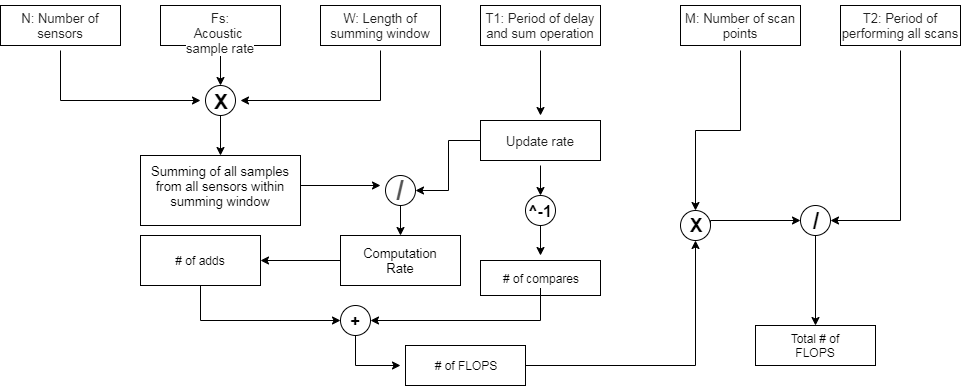

The diagram above was exported from draw.io. Its source (the exported page's mxGraphModel, read from the mxfile embedded in the PNG):
<mxGraphModel dx="1422" dy="762" grid="1" gridSize="10" guides="1" tooltips="1" connect="1" arrows="1" fold="1" page="1" pageScale="1" pageWidth="1100" pageHeight="850" math="0" shadow="0">
  <root>
    <mxCell id="0" />
    <mxCell id="1" parent="0" />
    <mxCell id="SM95ra5p3Yzx7hFJ9fIs-67" value="" style="edgeStyle=orthogonalEdgeStyle;rounded=0;orthogonalLoop=1;jettySize=auto;html=1;" edge="1" parent="1" source="SM95ra5p3Yzx7hFJ9fIs-61" target="SM95ra5p3Yzx7hFJ9fIs-66">
      <mxGeometry relative="1" as="geometry" />
    </mxCell>
    <mxCell id="SM95ra5p3Yzx7hFJ9fIs-61" value="" style="rounded=0;whiteSpace=wrap;html=1;" vertex="1" parent="1">
      <mxGeometry x="380" y="270" width="120" height="50" as="geometry" />
    </mxCell>
    <mxCell id="SM95ra5p3Yzx7hFJ9fIs-83" value="" style="edgeStyle=orthogonalEdgeStyle;rounded=0;orthogonalLoop=1;jettySize=auto;html=1;entryX=0;entryY=0.5;entryDx=0;entryDy=0;" edge="1" parent="1" source="SM95ra5p3Yzx7hFJ9fIs-66" target="SM95ra5p3Yzx7hFJ9fIs-81">
      <mxGeometry relative="1" as="geometry">
        <mxPoint x="240" y="400" as="targetPoint" />
        <Array as="points">
          <mxPoint x="240" y="355" />
        </Array>
      </mxGeometry>
    </mxCell>
    <mxCell id="SM95ra5p3Yzx7hFJ9fIs-66" value="" style="rounded=0;whiteSpace=wrap;html=1;" vertex="1" parent="1">
      <mxGeometry x="180" y="270" width="120" height="50" as="geometry" />
    </mxCell>
    <mxCell id="SM95ra5p3Yzx7hFJ9fIs-53" value="" style="ellipse;whiteSpace=wrap;html=1;" vertex="1" parent="1">
      <mxGeometry x="425" y="210" width="30" height="30" as="geometry" />
    </mxCell>
    <mxCell id="SM95ra5p3Yzx7hFJ9fIs-42" value="" style="rounded=0;whiteSpace=wrap;html=1;" vertex="1" parent="1">
      <mxGeometry x="180" y="190" width="160" height="70" as="geometry" />
    </mxCell>
    <mxCell id="SM95ra5p3Yzx7hFJ9fIs-6" value="" style="rounded=0;whiteSpace=wrap;html=1;" vertex="1" parent="1">
      <mxGeometry x="40" y="40" width="120" height="40" as="geometry" />
    </mxCell>
    <mxCell id="SM95ra5p3Yzx7hFJ9fIs-31" value="" style="edgeStyle=orthogonalEdgeStyle;rounded=0;orthogonalLoop=1;jettySize=auto;html=1;entryX=0;entryY=0.5;entryDx=0;entryDy=0;" edge="1" parent="1" source="SM95ra5p3Yzx7hFJ9fIs-8" target="SM95ra5p3Yzx7hFJ9fIs-28">
      <mxGeometry relative="1" as="geometry">
        <mxPoint x="100" y="165" as="targetPoint" />
        <Array as="points">
          <mxPoint x="100" y="135" />
        </Array>
      </mxGeometry>
    </mxCell>
    <mxCell id="SM95ra5p3Yzx7hFJ9fIs-8" value="&lt;span style=&quot;color: rgb(34 , 34 , 34) ; font-family: &amp;#34;arial&amp;#34; , &amp;#34;helvetica&amp;#34; , sans-serif ; font-size: small ; background-color: rgb(255 , 255 , 255)&quot;&gt;N: Number of sensors&lt;/span&gt;" style="text;html=1;strokeColor=none;fillColor=none;align=center;verticalAlign=middle;whiteSpace=wrap;rounded=0;" vertex="1" parent="1">
      <mxGeometry x="40" y="35" width="120" height="50" as="geometry" />
    </mxCell>
    <mxCell id="SM95ra5p3Yzx7hFJ9fIs-13" value="" style="rounded=0;whiteSpace=wrap;html=1;" vertex="1" parent="1">
      <mxGeometry x="200" y="40" width="120" height="40" as="geometry" />
    </mxCell>
    <mxCell id="SM95ra5p3Yzx7hFJ9fIs-34" value="" style="edgeStyle=orthogonalEdgeStyle;rounded=0;orthogonalLoop=1;jettySize=auto;html=1;entryX=0.5;entryY=0;entryDx=0;entryDy=0;" edge="1" parent="1" source="SM95ra5p3Yzx7hFJ9fIs-14" target="SM95ra5p3Yzx7hFJ9fIs-27">
      <mxGeometry relative="1" as="geometry">
        <mxPoint x="260" y="110" as="targetPoint" />
      </mxGeometry>
    </mxCell>
    <mxCell id="SM95ra5p3Yzx7hFJ9fIs-14" value="&lt;span style=&quot;background-color: rgb(255 , 255 , 255)&quot;&gt;&lt;font color=&quot;#222222&quot; face=&quot;arial, helvetica, sans-serif&quot; size=&quot;2&quot;&gt;Fs: Acoustic&amp;nbsp;&lt;br&gt;sample rate&lt;/font&gt;&lt;/span&gt;" style="text;html=1;strokeColor=none;fillColor=none;align=center;verticalAlign=middle;whiteSpace=wrap;rounded=0;" vertex="1" parent="1">
      <mxGeometry x="200" y="35" width="120" height="50" as="geometry" />
    </mxCell>
    <mxCell id="SM95ra5p3Yzx7hFJ9fIs-21" value="" style="rounded=0;whiteSpace=wrap;html=1;" vertex="1" parent="1">
      <mxGeometry x="360" y="40" width="120" height="40" as="geometry" />
    </mxCell>
    <mxCell id="SM95ra5p3Yzx7hFJ9fIs-37" value="" style="edgeStyle=orthogonalEdgeStyle;rounded=0;orthogonalLoop=1;jettySize=auto;html=1;entryX=1;entryY=0.5;entryDx=0;entryDy=0;" edge="1" parent="1" source="SM95ra5p3Yzx7hFJ9fIs-22" target="SM95ra5p3Yzx7hFJ9fIs-28">
      <mxGeometry relative="1" as="geometry">
        <mxPoint x="290" y="135" as="targetPoint" />
        <Array as="points">
          <mxPoint x="420" y="135" />
        </Array>
      </mxGeometry>
    </mxCell>
    <mxCell id="SM95ra5p3Yzx7hFJ9fIs-22" value="&lt;span style=&quot;color: rgb(34 , 34 , 34) ; font-family: &amp;#34;arial&amp;#34; , &amp;#34;helvetica&amp;#34; , sans-serif ; font-size: small ; background-color: rgb(255 , 255 , 255)&quot;&gt;W: Length of summing window&lt;/span&gt;" style="text;html=1;strokeColor=none;fillColor=none;align=center;verticalAlign=middle;whiteSpace=wrap;rounded=0;" vertex="1" parent="1">
      <mxGeometry x="360" y="35" width="120" height="50" as="geometry" />
    </mxCell>
    <mxCell id="SM95ra5p3Yzx7hFJ9fIs-23" value="" style="rounded=0;whiteSpace=wrap;html=1;" vertex="1" parent="1">
      <mxGeometry x="520" y="40" width="120" height="40" as="geometry" />
    </mxCell>
    <mxCell id="SM95ra5p3Yzx7hFJ9fIs-49" value="" style="edgeStyle=orthogonalEdgeStyle;rounded=0;orthogonalLoop=1;jettySize=auto;html=1;" edge="1" parent="1" source="SM95ra5p3Yzx7hFJ9fIs-24" target="SM95ra5p3Yzx7hFJ9fIs-48">
      <mxGeometry relative="1" as="geometry" />
    </mxCell>
    <mxCell id="SM95ra5p3Yzx7hFJ9fIs-24" value="&lt;span style=&quot;color: rgb(34 , 34 , 34) ; font-family: &amp;#34;arial&amp;#34; , &amp;#34;helvetica&amp;#34; , sans-serif ; font-size: small ; background-color: rgb(255 , 255 , 255)&quot;&gt;T1:&amp;nbsp;&lt;/span&gt;&lt;span style=&quot;color: rgb(34 , 34 , 34) ; font-family: &amp;#34;arial&amp;#34; , &amp;#34;helvetica&amp;#34; , sans-serif ; font-size: small ; background-color: rgb(255 , 255 , 255)&quot;&gt;Period of delay and sum operation&lt;/span&gt;" style="text;html=1;strokeColor=none;fillColor=none;align=center;verticalAlign=middle;whiteSpace=wrap;rounded=0;" vertex="1" parent="1">
      <mxGeometry x="520" y="35" width="120" height="50" as="geometry" />
    </mxCell>
    <mxCell id="SM95ra5p3Yzx7hFJ9fIs-27" value="" style="ellipse;whiteSpace=wrap;html=1;" vertex="1" parent="1">
      <mxGeometry x="245" y="120" width="30" height="30" as="geometry" />
    </mxCell>
    <mxCell id="SM95ra5p3Yzx7hFJ9fIs-43" value="" style="edgeStyle=orthogonalEdgeStyle;rounded=0;orthogonalLoop=1;jettySize=auto;html=1;exitX=0.5;exitY=1;exitDx=0;exitDy=0;" edge="1" parent="1" source="SM95ra5p3Yzx7hFJ9fIs-27">
      <mxGeometry relative="1" as="geometry">
        <mxPoint x="260" y="160" as="sourcePoint" />
        <mxPoint x="260" y="190" as="targetPoint" />
      </mxGeometry>
    </mxCell>
    <mxCell id="SM95ra5p3Yzx7hFJ9fIs-28" value="&lt;b&gt;&lt;font style=&quot;font-size: 21px&quot;&gt;X&lt;/font&gt;&lt;/b&gt;" style="text;html=1;strokeColor=none;fillColor=none;align=center;verticalAlign=middle;whiteSpace=wrap;rounded=0;" vertex="1" parent="1">
      <mxGeometry x="240" y="125" width="40" height="20" as="geometry" />
    </mxCell>
    <mxCell id="SM95ra5p3Yzx7hFJ9fIs-54" value="" style="edgeStyle=orthogonalEdgeStyle;rounded=0;orthogonalLoop=1;jettySize=auto;html=1;" edge="1" parent="1" source="SM95ra5p3Yzx7hFJ9fIs-40" target="SM95ra5p3Yzx7hFJ9fIs-51">
      <mxGeometry relative="1" as="geometry">
        <Array as="points">
          <mxPoint x="340" y="220" />
          <mxPoint x="340" y="220" />
        </Array>
      </mxGeometry>
    </mxCell>
    <mxCell id="SM95ra5p3Yzx7hFJ9fIs-40" value="&lt;font style=&quot;font-size: 13px&quot;&gt;Summing of all samples from all sensors within summing window&lt;/font&gt;" style="text;html=1;strokeColor=none;fillColor=none;align=center;verticalAlign=middle;whiteSpace=wrap;rounded=0;" vertex="1" parent="1">
      <mxGeometry x="180" y="210" width="160" height="20" as="geometry" />
    </mxCell>
    <mxCell id="SM95ra5p3Yzx7hFJ9fIs-47" value="" style="rounded=0;whiteSpace=wrap;html=1;" vertex="1" parent="1">
      <mxGeometry x="520" y="155" width="120" height="40" as="geometry" />
    </mxCell>
    <mxCell id="SM95ra5p3Yzx7hFJ9fIs-56" value="" style="edgeStyle=orthogonalEdgeStyle;rounded=0;orthogonalLoop=1;jettySize=auto;html=1;entryX=1;entryY=0.5;entryDx=0;entryDy=0;" edge="1" parent="1" source="SM95ra5p3Yzx7hFJ9fIs-48" target="SM95ra5p3Yzx7hFJ9fIs-53">
      <mxGeometry relative="1" as="geometry">
        <mxPoint x="440" y="175" as="targetPoint" />
      </mxGeometry>
    </mxCell>
    <mxCell id="SM95ra5p3Yzx7hFJ9fIs-72" value="" style="edgeStyle=orthogonalEdgeStyle;rounded=0;orthogonalLoop=1;jettySize=auto;html=1;entryX=0.5;entryY=0;entryDx=0;entryDy=0;" edge="1" parent="1" source="SM95ra5p3Yzx7hFJ9fIs-48" target="SM95ra5p3Yzx7hFJ9fIs-71">
      <mxGeometry relative="1" as="geometry" />
    </mxCell>
    <mxCell id="SM95ra5p3Yzx7hFJ9fIs-48" value="&lt;font color=&quot;#222222&quot; face=&quot;arial, helvetica, sans-serif&quot; size=&quot;2&quot;&gt;&lt;span style=&quot;background-color: rgb(255 , 255 , 255)&quot;&gt;Update rate&lt;/span&gt;&lt;/font&gt;" style="text;html=1;strokeColor=none;fillColor=none;align=center;verticalAlign=middle;whiteSpace=wrap;rounded=0;" vertex="1" parent="1">
      <mxGeometry x="520" y="150" width="120" height="50" as="geometry" />
    </mxCell>
    <mxCell id="SM95ra5p3Yzx7hFJ9fIs-50" style="edgeStyle=orthogonalEdgeStyle;rounded=0;orthogonalLoop=1;jettySize=auto;html=1;exitX=0.5;exitY=1;exitDx=0;exitDy=0;" edge="1" parent="1" source="SM95ra5p3Yzx7hFJ9fIs-42" target="SM95ra5p3Yzx7hFJ9fIs-42">
      <mxGeometry relative="1" as="geometry" />
    </mxCell>
    <mxCell id="SM95ra5p3Yzx7hFJ9fIs-63" value="" style="edgeStyle=orthogonalEdgeStyle;rounded=0;orthogonalLoop=1;jettySize=auto;html=1;exitX=0.5;exitY=1;exitDx=0;exitDy=0;entryX=0.5;entryY=0;entryDx=0;entryDy=0;" edge="1" parent="1" source="SM95ra5p3Yzx7hFJ9fIs-53" target="SM95ra5p3Yzx7hFJ9fIs-61">
      <mxGeometry relative="1" as="geometry">
        <mxPoint x="440" y="250" as="sourcePoint" />
        <mxPoint x="440" y="260" as="targetPoint" />
      </mxGeometry>
    </mxCell>
    <mxCell id="SM95ra5p3Yzx7hFJ9fIs-51" value="&lt;span style=&quot;color: rgb(84 , 84 , 84) ; font-family: &amp;#34;roboto&amp;#34; , &amp;#34;arial&amp;#34; , sans-serif ; text-align: left ; background-color: rgb(255 , 255 , 255)&quot;&gt;&lt;font size=&quot;1&quot;&gt;&lt;b style=&quot;font-size: 27px&quot;&gt;/&lt;/b&gt;&lt;/font&gt;&lt;/span&gt;" style="text;html=1;strokeColor=none;fillColor=none;align=center;verticalAlign=middle;whiteSpace=wrap;rounded=0;" vertex="1" parent="1">
      <mxGeometry x="420" y="215" width="40" height="20" as="geometry" />
    </mxCell>
    <mxCell id="SM95ra5p3Yzx7hFJ9fIs-60" value="&lt;font style=&quot;font-size: 13px&quot;&gt;Computation Rate&lt;/font&gt;" style="text;html=1;strokeColor=none;fillColor=none;align=center;verticalAlign=middle;whiteSpace=wrap;rounded=0;" vertex="1" parent="1">
      <mxGeometry x="390" y="285" width="100" height="20" as="geometry" />
    </mxCell>
    <mxCell id="SM95ra5p3Yzx7hFJ9fIs-68" value="# of adds" style="text;html=1;strokeColor=none;fillColor=none;align=center;verticalAlign=middle;whiteSpace=wrap;rounded=0;" vertex="1" parent="1">
      <mxGeometry x="200" y="285" width="80" height="20" as="geometry" />
    </mxCell>
    <mxCell id="SM95ra5p3Yzx7hFJ9fIs-78" value="" style="edgeStyle=orthogonalEdgeStyle;rounded=0;orthogonalLoop=1;jettySize=auto;html=1;" edge="1" parent="1" source="SM95ra5p3Yzx7hFJ9fIs-71">
      <mxGeometry relative="1" as="geometry">
        <mxPoint x="580" y="290" as="targetPoint" />
      </mxGeometry>
    </mxCell>
    <mxCell id="SM95ra5p3Yzx7hFJ9fIs-71" value="&lt;b&gt;&lt;font style=&quot;font-size: 16px&quot;&gt;^-1&lt;/font&gt;&lt;/b&gt;" style="ellipse;whiteSpace=wrap;html=1;" vertex="1" parent="1">
      <mxGeometry x="565" y="230" width="30" height="30" as="geometry" />
    </mxCell>
    <mxCell id="SM95ra5p3Yzx7hFJ9fIs-79" value="" style="rounded=0;whiteSpace=wrap;html=1;" vertex="1" parent="1">
      <mxGeometry x="520" y="295" width="120" height="35" as="geometry" />
    </mxCell>
    <mxCell id="SM95ra5p3Yzx7hFJ9fIs-85" value="" style="edgeStyle=orthogonalEdgeStyle;rounded=0;orthogonalLoop=1;jettySize=auto;html=1;entryX=1;entryY=0.5;entryDx=0;entryDy=0;" edge="1" parent="1" source="SM95ra5p3Yzx7hFJ9fIs-80" target="SM95ra5p3Yzx7hFJ9fIs-81">
      <mxGeometry relative="1" as="geometry">
        <mxPoint x="580" y="402.5" as="targetPoint" />
        <Array as="points">
          <mxPoint x="580" y="355" />
        </Array>
      </mxGeometry>
    </mxCell>
    <mxCell id="SM95ra5p3Yzx7hFJ9fIs-80" value="# of compares" style="text;html=1;strokeColor=none;fillColor=none;align=center;verticalAlign=middle;whiteSpace=wrap;rounded=0;" vertex="1" parent="1">
      <mxGeometry x="530" y="302.5" width="100" height="20" as="geometry" />
    </mxCell>
    <mxCell id="SM95ra5p3Yzx7hFJ9fIs-96" value="" style="edgeStyle=orthogonalEdgeStyle;rounded=0;orthogonalLoop=1;jettySize=auto;html=1;" edge="1" parent="1" source="SM95ra5p3Yzx7hFJ9fIs-81">
      <mxGeometry relative="1" as="geometry">
        <mxPoint x="440" y="400" as="targetPoint" />
        <Array as="points">
          <mxPoint x="395" y="400" />
        </Array>
      </mxGeometry>
    </mxCell>
    <mxCell id="SM95ra5p3Yzx7hFJ9fIs-81" value="&lt;b&gt;&lt;font style=&quot;font-size: 16px&quot;&gt;+&lt;/font&gt;&lt;/b&gt;" style="ellipse;whiteSpace=wrap;html=1;" vertex="1" parent="1">
      <mxGeometry x="380" y="340" width="30" height="30" as="geometry" />
    </mxCell>
    <mxCell id="SM95ra5p3Yzx7hFJ9fIs-107" style="edgeStyle=orthogonalEdgeStyle;rounded=0;orthogonalLoop=1;jettySize=auto;html=1;exitX=1;exitY=0.5;exitDx=0;exitDy=0;" edge="1" parent="1" source="SM95ra5p3Yzx7hFJ9fIs-89" target="SM95ra5p3Yzx7hFJ9fIs-106">
      <mxGeometry relative="1" as="geometry" />
    </mxCell>
    <mxCell id="SM95ra5p3Yzx7hFJ9fIs-89" value="" style="rounded=0;whiteSpace=wrap;html=1;" vertex="1" parent="1">
      <mxGeometry x="445" y="380" width="120" height="40" as="geometry" />
    </mxCell>
    <mxCell id="SM95ra5p3Yzx7hFJ9fIs-92" value="# of FLOPS" style="text;html=1;strokeColor=none;fillColor=none;align=center;verticalAlign=middle;whiteSpace=wrap;rounded=0;" vertex="1" parent="1">
      <mxGeometry x="465" y="390" width="80" height="20" as="geometry" />
    </mxCell>
    <mxCell id="SM95ra5p3Yzx7hFJ9fIs-99" value="" style="rounded=0;whiteSpace=wrap;html=1;" vertex="1" parent="1">
      <mxGeometry x="720" y="40" width="120" height="40" as="geometry" />
    </mxCell>
    <mxCell id="SM95ra5p3Yzx7hFJ9fIs-108" style="edgeStyle=orthogonalEdgeStyle;rounded=0;orthogonalLoop=1;jettySize=auto;html=1;entryX=0.5;entryY=0;entryDx=0;entryDy=0;" edge="1" parent="1" source="SM95ra5p3Yzx7hFJ9fIs-100" target="SM95ra5p3Yzx7hFJ9fIs-106">
      <mxGeometry relative="1" as="geometry">
        <Array as="points" />
      </mxGeometry>
    </mxCell>
    <mxCell id="SM95ra5p3Yzx7hFJ9fIs-100" value="&lt;font color=&quot;#222222&quot; face=&quot;arial, helvetica, sans-serif&quot; size=&quot;2&quot;&gt;&lt;span style=&quot;background-color: rgb(255 , 255 , 255)&quot;&gt;M: Number of scan points&lt;/span&gt;&lt;/font&gt;" style="text;html=1;strokeColor=none;fillColor=none;align=center;verticalAlign=middle;whiteSpace=wrap;rounded=0;" vertex="1" parent="1">
      <mxGeometry x="720" y="35" width="120" height="50" as="geometry" />
    </mxCell>
    <mxCell id="SM95ra5p3Yzx7hFJ9fIs-101" value="" style="rounded=0;whiteSpace=wrap;html=1;" vertex="1" parent="1">
      <mxGeometry x="880" y="40" width="120" height="40" as="geometry" />
    </mxCell>
    <mxCell id="SM95ra5p3Yzx7hFJ9fIs-112" style="edgeStyle=orthogonalEdgeStyle;rounded=0;orthogonalLoop=1;jettySize=auto;html=1;exitX=0.5;exitY=1;exitDx=0;exitDy=0;entryX=1;entryY=0.5;entryDx=0;entryDy=0;" edge="1" parent="1" source="SM95ra5p3Yzx7hFJ9fIs-102" target="SM95ra5p3Yzx7hFJ9fIs-110">
      <mxGeometry relative="1" as="geometry">
        <mxPoint x="940" y="260" as="targetPoint" />
      </mxGeometry>
    </mxCell>
    <mxCell id="SM95ra5p3Yzx7hFJ9fIs-102" value="&lt;font color=&quot;#222222&quot; face=&quot;arial, helvetica, sans-serif&quot; size=&quot;2&quot;&gt;&lt;span style=&quot;background-color: rgb(255 , 255 , 255)&quot;&gt;T2: Period of performing all scans&lt;/span&gt;&lt;/font&gt;" style="text;html=1;strokeColor=none;fillColor=none;align=center;verticalAlign=middle;whiteSpace=wrap;rounded=0;" vertex="1" parent="1">
      <mxGeometry x="880" y="35" width="120" height="50" as="geometry" />
    </mxCell>
    <mxCell id="SM95ra5p3Yzx7hFJ9fIs-111" style="edgeStyle=orthogonalEdgeStyle;rounded=0;orthogonalLoop=1;jettySize=auto;html=1;exitX=1;exitY=0.5;exitDx=0;exitDy=0;entryX=0;entryY=0.5;entryDx=0;entryDy=0;" edge="1" parent="1" source="SM95ra5p3Yzx7hFJ9fIs-106" target="SM95ra5p3Yzx7hFJ9fIs-110">
      <mxGeometry relative="1" as="geometry">
        <Array as="points">
          <mxPoint x="750" y="255" />
        </Array>
      </mxGeometry>
    </mxCell>
    <mxCell id="SM95ra5p3Yzx7hFJ9fIs-106" value="&lt;b&gt;&lt;font style=&quot;font-size: 19px&quot;&gt;X&lt;/font&gt;&lt;/b&gt;" style="ellipse;whiteSpace=wrap;html=1;" vertex="1" parent="1">
      <mxGeometry x="720" y="245" width="30" height="30" as="geometry" />
    </mxCell>
    <mxCell id="SM95ra5p3Yzx7hFJ9fIs-117" style="edgeStyle=orthogonalEdgeStyle;rounded=0;orthogonalLoop=1;jettySize=auto;html=1;entryX=0.5;entryY=0;entryDx=0;entryDy=0;" edge="1" parent="1" source="SM95ra5p3Yzx7hFJ9fIs-110" target="SM95ra5p3Yzx7hFJ9fIs-115">
      <mxGeometry relative="1" as="geometry" />
    </mxCell>
    <mxCell id="SM95ra5p3Yzx7hFJ9fIs-110" value="&lt;b&gt;&lt;font style=&quot;font-size: 23px&quot;&gt;/&lt;/font&gt;&lt;/b&gt;" style="ellipse;whiteSpace=wrap;html=1;" vertex="1" parent="1">
      <mxGeometry x="840" y="240" width="30" height="30" as="geometry" />
    </mxCell>
    <mxCell id="SM95ra5p3Yzx7hFJ9fIs-115" value="" style="rounded=0;whiteSpace=wrap;html=1;" vertex="1" parent="1">
      <mxGeometry x="795" y="360" width="120" height="40" as="geometry" />
    </mxCell>
    <mxCell id="SM95ra5p3Yzx7hFJ9fIs-116" value="Total # of FLOPS" style="text;html=1;strokeColor=none;fillColor=none;align=center;verticalAlign=middle;whiteSpace=wrap;rounded=0;" vertex="1" parent="1">
      <mxGeometry x="815" y="370" width="80" height="20" as="geometry" />
    </mxCell>
  </root>
</mxGraphModel>